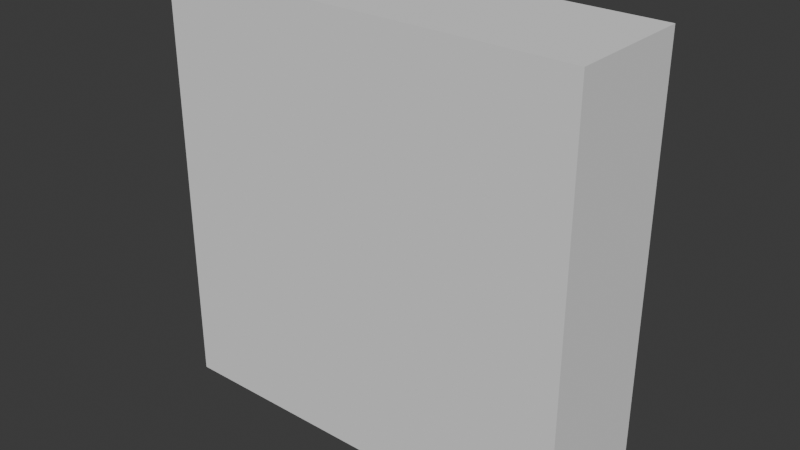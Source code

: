 # Source: obstacle.blend  (saved by Blender 4.1.24; exported with 4.5.12 LTS)
import bpy
from mathutils import Matrix  # noqa: F401  (used for matrix-valued properties, if any)

bpy.ops.wm.read_factory_settings(use_empty=True)
scene = bpy.context.scene
scene.name = 'Scene'

# ---- collections
col_collection = bpy.data.collections.new('Collection'); scene.collection.children.link(col_collection)

# ---- world
world_world = bpy.data.worlds.new('World'); scene.world = world_world
world_world.use_nodes = True; world_world.node_tree.nodes.clear()
_N = world_world.node_tree.nodes; _L = world_world.node_tree.links
n0 = _N.new('ShaderNodeOutputWorld'); n0.name = 'World Output'; n0.location = (300, 300)
n1 = _N.new('ShaderNodeBackground'); n1.name = 'Background'; n1.location = (10, 300)
n1.inputs[0].default_value = (0.05088, 0.05088, 0.05088, 1.0)
_L.new(n1.outputs[0], n0.inputs[0])
n0.is_active_output = True
world_world.color = (0.05088, 0.05088, 0.05088)
world_world.use_sun_shadow = False
world_world.sun_shadow_jitter_overblur = 0.0

# ---- meshes
me_cube_001 = bpy.data.meshes.new('Cube.001')
me_cube_001.from_pydata([(-0.1858, -0.01013, -1.067), (-0.1858, -0.01013, 1.067), (-0.1858, 0.01013, -1.067), (-0.1858, 0.01013, 1.067), (0.1858, -0.01013, -1.067), (0.1858, -0.01013, 1.067), (0.1858, 0.01013, -1.067), (0.1858, 0.01013, 1.067)], [], [(0, 1, 3, 2), (2, 3, 7, 6), (6, 7, 5, 4), (4, 5, 1, 0), (2, 6, 4, 0), (7, 3, 1, 5)])
_uv = me_cube_001.uv_layers.new(name='UVMap')
_uv.uv.foreach_set('vector', [0.375, 0.0, 0.625, 0.0, 0.625, 0.25, 0.375, 0.25, 0.375, 0.25, 0.625, 0.25, 0.625, 0.5, 0.375, 0.5, 0.375, 0.5, 0.625, 0.5, 0.625, 0.75, 0.375, 0.75, 0.375, 0.75, 0.625, 0.75, 0.625, 1.0, 0.375, 1.0, 0.125, 0.5, 0.375, 0.5, 0.375, 0.75, 0.125, 0.75, 0.625, 0.5, 0.875, 0.5, 0.875, 0.75, 0.625, 0.75])
me_cube_001.update()

# ---- objects
ob_cube = bpy.data.objects.new('Cube', me_cube_001)

# ---- transforms, parenting, visibility, modifiers, constraints
ob_cube.location = (0.0, 0.0, 0.0)
ob_cube.scale = (0.5381, 2.962, 0.09371)

# ---- collection membership
col_collection.objects.link(ob_cube)

# ---- scene / render settings (as saved in the file)
scene.frame_start = 1; scene.frame_end = 250; scene.frame_set(1)
scene.render.engine = 'BLENDER_EEVEE_NEXT'
scene.cycles.sampling_pattern = 'TABULATED_SOBOL'
scene.eevee.ray_tracing_options.trace_max_roughness = 0.0
bpy.context.view_layer.update()

# ---- added for rendering (the .blend has no active camera and no usable light): camera, sun
cam_auto = bpy.data.cameras.new('AutoCamera')
cam_auto.lens = 50.0
cam_auto.sensor_width = 36.0
cam_auto.clip_end = 1000.0
ob_auto_camera = bpy.data.objects.new('AutoCamera', cam_auto)
scene.collection.objects.link(ob_auto_camera)
ob_auto_camera.location = (0.267516, -0.32102, 0.214013)
ob_auto_camera.rotation_euler = (1.09748, -7.21219e-08, 0.694738)
scene.camera = ob_auto_camera
light_auto_sun = bpy.data.lights.new('AutoSun', 'SUN')
light_auto_sun.energy = 3.0
light_auto_sun.angle = 0.0523599
ob_auto_sun = bpy.data.objects.new('AutoSun', light_auto_sun)
scene.collection.objects.link(ob_auto_sun)
ob_auto_sun.rotation_euler = (0.872665, 0.174533, 0.523599)
bpy.context.view_layer.update()
